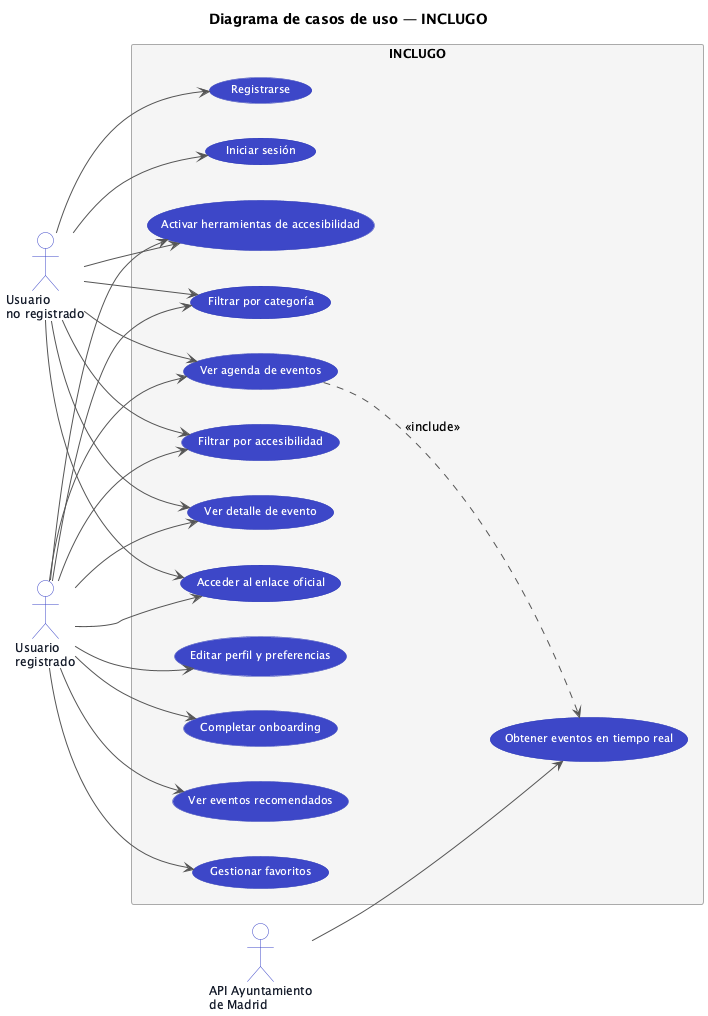

The diagram above was rendered by PlantUML. Its source (embedded in the PNG):
@startuml casos_de_uso
left to right direction
skinparam backgroundColor #FFFFFF
skinparam defaultFontName Inter
skinparam defaultFontSize 12
skinparam ActorBackgroundColor #FFFFFF
skinparam ActorBorderColor #3d47c8
skinparam ActorFontColor #111827
skinparam UsecaseBackgroundColor #3d47c8
skinparam UsecaseBorderColor #2d3ab8
skinparam UsecaseFontColor #FFFFFF
skinparam UsecaseFontSize 11
skinparam ArrowColor #555555
skinparam rectangleBorderColor #AAAAAA
skinparam rectangleBackgroundColor #F5F5F5

title Diagrama de casos de uso — INCLUGO

actor "Usuario\nno registrado" as ANON
actor "Usuario\nregistrado" as USER
actor "API Ayuntamiento\nde Madrid" as API

rectangle "INCLUGO" {
  usecase "Ver agenda de eventos" as UC1
  usecase "Filtrar por categoría" as UC2
  usecase "Filtrar por accesibilidad" as UC3
  usecase "Ver detalle de evento" as UC4
  usecase "Acceder al enlace oficial" as UC5
  usecase "Activar herramientas de accesibilidad" as UC6
  usecase "Registrarse" as UC7
  usecase "Iniciar sesión" as UC8
  usecase "Completar onboarding" as UC9
  usecase "Ver eventos recomendados" as UC10
  usecase "Gestionar favoritos" as UC11
  usecase "Editar perfil y preferencias" as UC12
  usecase "Obtener eventos en tiempo real" as UC14
}

ANON --> UC1
ANON --> UC2
ANON --> UC3
ANON --> UC4
ANON --> UC5
ANON --> UC6
ANON --> UC7
ANON --> UC8

USER --> UC1
USER --> UC2
USER --> UC3
USER --> UC4
USER --> UC5
USER --> UC6
USER --> UC9
USER --> UC10
USER --> UC11
USER --> UC12

UC1 ..> UC14 : <<include>>
API --> UC14

@enduml